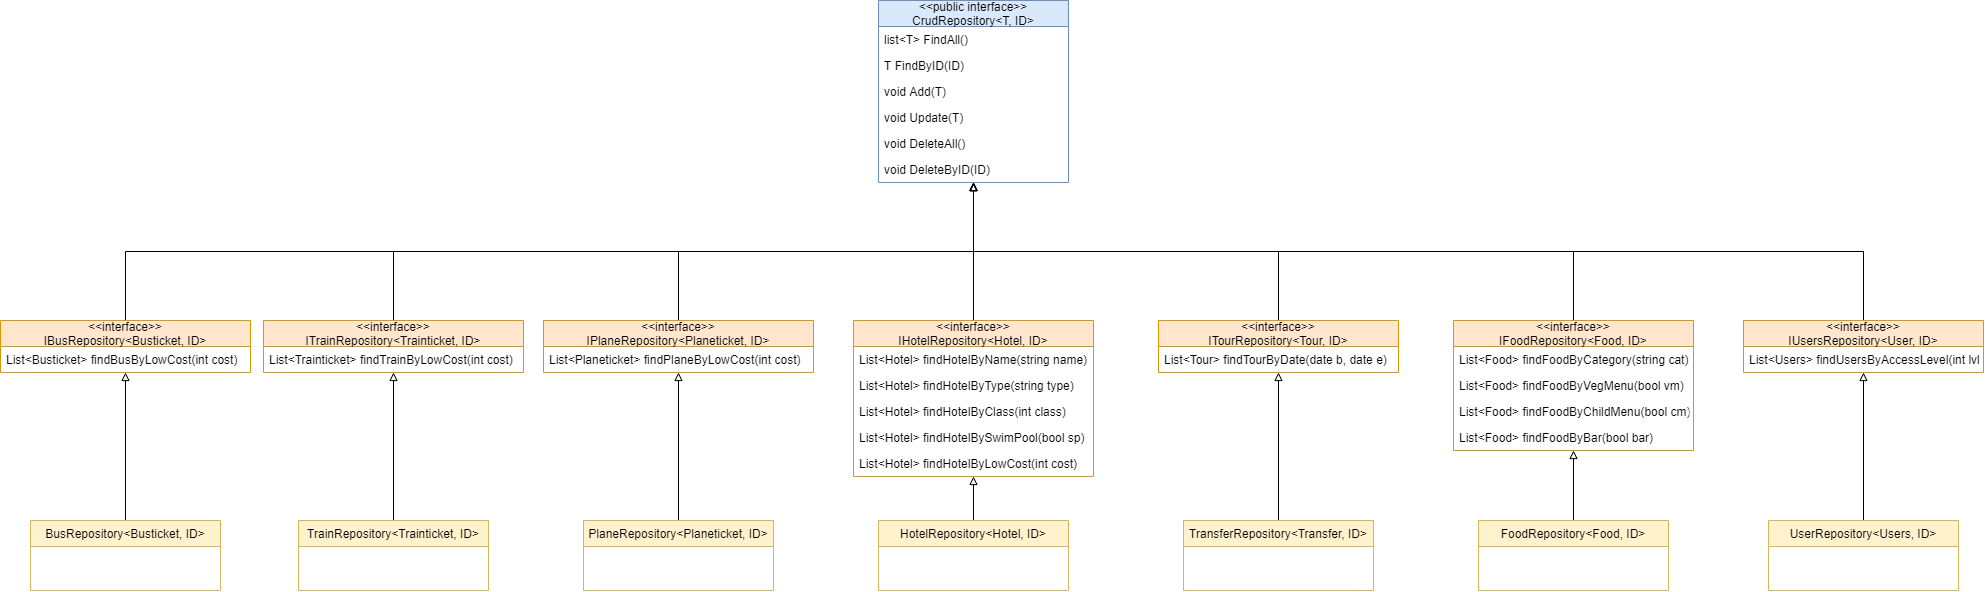

The diagram above was exported from draw.io. Its source (the exported page's mxGraphModel, read from the mxfile embedded in the PNG):
<mxGraphModel dx="3422" dy="1518" grid="1" gridSize="10" guides="1" tooltips="1" connect="1" arrows="1" fold="1" page="1" pageScale="1" pageWidth="827" pageHeight="1169" math="0" shadow="0">
  <root>
    <mxCell id="0" />
    <mxCell id="1" parent="0" />
    <mxCell id="2" value="&lt;&lt;public interface&gt;&gt;&#10;CrudRepository&lt;T, ID&gt;" style="swimlane;fontStyle=0;childLayout=stackLayout;horizontal=1;startSize=26;fillColor=#dae8fc;horizontalStack=0;resizeParent=1;resizeParentMax=0;resizeLast=0;collapsible=1;marginBottom=0;strokeColor=#6c8ebf;" vertex="1" parent="1">
      <mxGeometry x="215" y="1180" width="190" height="182" as="geometry">
        <mxRectangle x="520" y="1100" width="150" height="30" as="alternateBounds" />
      </mxGeometry>
    </mxCell>
    <mxCell id="3" value="list&lt;T&gt; FindAll()" style="text;strokeColor=none;fillColor=none;align=left;verticalAlign=top;spacingLeft=4;spacingRight=4;overflow=hidden;rotatable=0;points=[[0,0.5],[1,0.5]];portConstraint=eastwest;" vertex="1" parent="2">
      <mxGeometry y="26" width="190" height="26" as="geometry" />
    </mxCell>
    <mxCell id="4" value="T FindByID(ID)" style="text;strokeColor=none;fillColor=none;align=left;verticalAlign=top;spacingLeft=4;spacingRight=4;overflow=hidden;rotatable=0;points=[[0,0.5],[1,0.5]];portConstraint=eastwest;" vertex="1" parent="2">
      <mxGeometry y="52" width="190" height="26" as="geometry" />
    </mxCell>
    <mxCell id="5" value="void Add(T)" style="text;strokeColor=none;fillColor=none;align=left;verticalAlign=top;spacingLeft=4;spacingRight=4;overflow=hidden;rotatable=0;points=[[0,0.5],[1,0.5]];portConstraint=eastwest;" vertex="1" parent="2">
      <mxGeometry y="78" width="190" height="26" as="geometry" />
    </mxCell>
    <mxCell id="6" value="void Update(T)" style="text;strokeColor=none;fillColor=none;align=left;verticalAlign=top;spacingLeft=4;spacingRight=4;overflow=hidden;rotatable=0;points=[[0,0.5],[1,0.5]];portConstraint=eastwest;" vertex="1" parent="2">
      <mxGeometry y="104" width="190" height="26" as="geometry" />
    </mxCell>
    <mxCell id="7" value="void DeleteAll()" style="text;strokeColor=none;fillColor=none;align=left;verticalAlign=top;spacingLeft=4;spacingRight=4;overflow=hidden;rotatable=0;points=[[0,0.5],[1,0.5]];portConstraint=eastwest;" vertex="1" parent="2">
      <mxGeometry y="130" width="190" height="26" as="geometry" />
    </mxCell>
    <mxCell id="8" value="void DeleteByID(ID)" style="text;strokeColor=none;fillColor=none;align=left;verticalAlign=top;spacingLeft=4;spacingRight=4;overflow=hidden;rotatable=0;points=[[0,0.5],[1,0.5]];portConstraint=eastwest;" vertex="1" parent="2">
      <mxGeometry y="156" width="190" height="26" as="geometry" />
    </mxCell>
    <mxCell id="9" style="edgeStyle=orthogonalEdgeStyle;rounded=0;orthogonalLoop=1;jettySize=auto;html=1;exitX=0.5;exitY=0;exitDx=0;exitDy=0;endArrow=block;endFill=0;" edge="1" source="10" target="2" parent="1">
      <mxGeometry relative="1" as="geometry" />
    </mxCell>
    <mxCell id="10" value="&lt;&lt;interface&gt;&gt;&#10;ITourRepository&lt;Tour, ID&gt;" style="swimlane;fontStyle=0;childLayout=stackLayout;horizontal=1;startSize=26;fillColor=#ffe6cc;horizontalStack=0;resizeParent=1;resizeParentMax=0;resizeLast=0;collapsible=1;marginBottom=0;strokeColor=#d79b00;" vertex="1" parent="1">
      <mxGeometry x="495" y="1500" width="240" height="52" as="geometry">
        <mxRectangle x="520" y="1100" width="150" height="30" as="alternateBounds" />
      </mxGeometry>
    </mxCell>
    <mxCell id="11" value="List&lt;Tour&gt; findTourByDate(date b, date e)" style="text;strokeColor=none;fillColor=none;align=left;verticalAlign=top;spacingLeft=4;spacingRight=4;overflow=hidden;rotatable=0;points=[[0,0.5],[1,0.5]];portConstraint=eastwest;" vertex="1" parent="10">
      <mxGeometry y="26" width="240" height="26" as="geometry" />
    </mxCell>
    <mxCell id="12" style="edgeStyle=orthogonalEdgeStyle;rounded=0;orthogonalLoop=1;jettySize=auto;html=1;entryX=0.5;entryY=1;entryDx=0;entryDy=0;endArrow=block;endFill=0;exitX=0.5;exitY=0;exitDx=0;exitDy=0;" edge="1" source="13" target="2" parent="1">
      <mxGeometry relative="1" as="geometry" />
    </mxCell>
    <mxCell id="13" value="&lt;&lt;interface&gt;&gt;&#10;IFoodRepository&lt;Food, ID&gt;" style="swimlane;fontStyle=0;childLayout=stackLayout;horizontal=1;startSize=26;fillColor=#ffe6cc;horizontalStack=0;resizeParent=1;resizeParentMax=0;resizeLast=0;collapsible=1;marginBottom=0;strokeColor=#d79b00;" vertex="1" parent="1">
      <mxGeometry x="790" y="1500" width="240" height="130" as="geometry">
        <mxRectangle x="520" y="1100" width="150" height="30" as="alternateBounds" />
      </mxGeometry>
    </mxCell>
    <mxCell id="14" value="List&lt;Food&gt; findFoodByCategory(string cat)" style="text;strokeColor=none;fillColor=none;align=left;verticalAlign=top;spacingLeft=4;spacingRight=4;overflow=hidden;rotatable=0;points=[[0,0.5],[1,0.5]];portConstraint=eastwest;" vertex="1" parent="13">
      <mxGeometry y="26" width="240" height="26" as="geometry" />
    </mxCell>
    <mxCell id="15" value="List&lt;Food&gt; findFoodByVegMenu(bool vm)" style="text;strokeColor=none;fillColor=none;align=left;verticalAlign=top;spacingLeft=4;spacingRight=4;overflow=hidden;rotatable=0;points=[[0,0.5],[1,0.5]];portConstraint=eastwest;" vertex="1" parent="13">
      <mxGeometry y="52" width="240" height="26" as="geometry" />
    </mxCell>
    <mxCell id="16" value="List&lt;Food&gt; findFoodByChildMenu(bool cm)" style="text;strokeColor=none;fillColor=none;align=left;verticalAlign=top;spacingLeft=4;spacingRight=4;overflow=hidden;rotatable=0;points=[[0,0.5],[1,0.5]];portConstraint=eastwest;" vertex="1" parent="13">
      <mxGeometry y="78" width="240" height="26" as="geometry" />
    </mxCell>
    <mxCell id="17" value="List&lt;Food&gt; findFoodByBar(bool bar)" style="text;strokeColor=none;fillColor=none;align=left;verticalAlign=top;spacingLeft=4;spacingRight=4;overflow=hidden;rotatable=0;points=[[0,0.5],[1,0.5]];portConstraint=eastwest;" vertex="1" parent="13">
      <mxGeometry y="104" width="240" height="26" as="geometry" />
    </mxCell>
    <mxCell id="18" style="edgeStyle=orthogonalEdgeStyle;rounded=0;orthogonalLoop=1;jettySize=auto;html=1;exitX=0.5;exitY=0;exitDx=0;exitDy=0;endArrow=block;endFill=0;" edge="1" source="19" target="2" parent="1">
      <mxGeometry relative="1" as="geometry" />
    </mxCell>
    <mxCell id="19" value="&lt;&lt;interface&gt;&gt;&#10;IHotelRepository&lt;Hotel, ID&gt;" style="swimlane;fontStyle=0;childLayout=stackLayout;horizontal=1;startSize=26;fillColor=#ffe6cc;horizontalStack=0;resizeParent=1;resizeParentMax=0;resizeLast=0;collapsible=1;marginBottom=0;strokeColor=#d79b00;" vertex="1" parent="1">
      <mxGeometry x="190" y="1500" width="240" height="156" as="geometry">
        <mxRectangle x="520" y="1100" width="150" height="30" as="alternateBounds" />
      </mxGeometry>
    </mxCell>
    <mxCell id="20" value="List&lt;Hotel&gt; findHotelByName(string name)" style="text;strokeColor=none;fillColor=none;align=left;verticalAlign=top;spacingLeft=4;spacingRight=4;overflow=hidden;rotatable=0;points=[[0,0.5],[1,0.5]];portConstraint=eastwest;" vertex="1" parent="19">
      <mxGeometry y="26" width="240" height="26" as="geometry" />
    </mxCell>
    <mxCell id="21" value="List&lt;Hotel&gt; findHotelByType(string type)" style="text;strokeColor=none;fillColor=none;align=left;verticalAlign=top;spacingLeft=4;spacingRight=4;overflow=hidden;rotatable=0;points=[[0,0.5],[1,0.5]];portConstraint=eastwest;" vertex="1" parent="19">
      <mxGeometry y="52" width="240" height="26" as="geometry" />
    </mxCell>
    <mxCell id="22" value="List&lt;Hotel&gt; findHotelByClass(int class)" style="text;strokeColor=none;fillColor=none;align=left;verticalAlign=top;spacingLeft=4;spacingRight=4;overflow=hidden;rotatable=0;points=[[0,0.5],[1,0.5]];portConstraint=eastwest;" vertex="1" parent="19">
      <mxGeometry y="78" width="240" height="26" as="geometry" />
    </mxCell>
    <mxCell id="23" value="List&lt;Hotel&gt; findHotelBySwimPool(bool sp)" style="text;strokeColor=none;fillColor=none;align=left;verticalAlign=top;spacingLeft=4;spacingRight=4;overflow=hidden;rotatable=0;points=[[0,0.5],[1,0.5]];portConstraint=eastwest;" vertex="1" parent="19">
      <mxGeometry y="104" width="240" height="26" as="geometry" />
    </mxCell>
    <mxCell id="24" value="List&lt;Hotel&gt; findHotelByLowCost(int cost)" style="text;strokeColor=none;fillColor=none;align=left;verticalAlign=top;spacingLeft=4;spacingRight=4;overflow=hidden;rotatable=0;points=[[0,0.5],[1,0.5]];portConstraint=eastwest;" vertex="1" parent="19">
      <mxGeometry y="130" width="240" height="26" as="geometry" />
    </mxCell>
    <mxCell id="25" style="edgeStyle=orthogonalEdgeStyle;rounded=0;orthogonalLoop=1;jettySize=auto;html=1;exitX=0.5;exitY=0;exitDx=0;exitDy=0;entryX=0.5;entryY=1;entryDx=0;entryDy=0;endArrow=block;endFill=0;" edge="1" source="26" target="2" parent="1">
      <mxGeometry relative="1" as="geometry" />
    </mxCell>
    <mxCell id="26" value="&lt;&lt;interface&gt;&gt;&#10;IPlaneRepository&lt;Planeticket, ID&gt;" style="swimlane;fontStyle=0;childLayout=stackLayout;horizontal=1;startSize=26;fillColor=#ffe6cc;horizontalStack=0;resizeParent=1;resizeParentMax=0;resizeLast=0;collapsible=1;marginBottom=0;strokeColor=#d79b00;" vertex="1" parent="1">
      <mxGeometry x="-120" y="1500" width="270" height="52" as="geometry">
        <mxRectangle x="520" y="1100" width="150" height="30" as="alternateBounds" />
      </mxGeometry>
    </mxCell>
    <mxCell id="27" value="List&lt;Planeticket&gt; findPlaneByLowCost(int cost)" style="text;strokeColor=none;fillColor=none;align=left;verticalAlign=top;spacingLeft=4;spacingRight=4;overflow=hidden;rotatable=0;points=[[0,0.5],[1,0.5]];portConstraint=eastwest;" vertex="1" parent="26">
      <mxGeometry y="26" width="270" height="26" as="geometry" />
    </mxCell>
    <mxCell id="28" style="edgeStyle=orthogonalEdgeStyle;rounded=0;orthogonalLoop=1;jettySize=auto;html=1;exitX=0.5;exitY=0;exitDx=0;exitDy=0;entryX=0.5;entryY=1;entryDx=0;entryDy=0;endArrow=block;endFill=0;" edge="1" source="29" target="2" parent="1">
      <mxGeometry relative="1" as="geometry" />
    </mxCell>
    <mxCell id="29" value="&lt;&lt;interface&gt;&gt;&#10;IUsersRepository&lt;User, ID&gt;" style="swimlane;fontStyle=0;childLayout=stackLayout;horizontal=1;startSize=26;fillColor=#ffe6cc;horizontalStack=0;resizeParent=1;resizeParentMax=0;resizeLast=0;collapsible=1;marginBottom=0;strokeColor=#d79b00;" vertex="1" parent="1">
      <mxGeometry x="1080" y="1500" width="240" height="52" as="geometry">
        <mxRectangle x="520" y="1100" width="150" height="30" as="alternateBounds" />
      </mxGeometry>
    </mxCell>
    <mxCell id="30" value="List&lt;Users&gt; findUsersByAccessLevel(int lvl)" style="text;strokeColor=none;fillColor=none;align=left;verticalAlign=top;spacingLeft=4;spacingRight=4;overflow=hidden;rotatable=0;points=[[0,0.5],[1,0.5]];portConstraint=eastwest;" vertex="1" parent="29">
      <mxGeometry y="26" width="240" height="26" as="geometry" />
    </mxCell>
    <mxCell id="31" style="edgeStyle=orthogonalEdgeStyle;rounded=0;orthogonalLoop=1;jettySize=auto;html=1;exitX=0.5;exitY=0;exitDx=0;exitDy=0;endArrow=block;endFill=0;" edge="1" source="32" target="19" parent="1">
      <mxGeometry relative="1" as="geometry" />
    </mxCell>
    <mxCell id="32" value="HotelRepository&lt;Hotel, ID&gt;" style="swimlane;fontStyle=0;childLayout=stackLayout;horizontal=1;startSize=26;fillColor=#fff2cc;horizontalStack=0;resizeParent=1;resizeParentMax=0;resizeLast=0;collapsible=1;marginBottom=0;strokeColor=#d6b656;" vertex="1" parent="1">
      <mxGeometry x="215" y="1700" width="190" height="70" as="geometry">
        <mxRectangle x="520" y="1100" width="150" height="30" as="alternateBounds" />
      </mxGeometry>
    </mxCell>
    <mxCell id="33" style="edgeStyle=orthogonalEdgeStyle;rounded=0;orthogonalLoop=1;jettySize=auto;html=1;exitX=0.5;exitY=0;exitDx=0;exitDy=0;endArrow=block;endFill=0;" edge="1" source="34" target="10" parent="1">
      <mxGeometry relative="1" as="geometry" />
    </mxCell>
    <mxCell id="34" value="TransferRepository&lt;Transfer, ID&gt;" style="swimlane;fontStyle=0;childLayout=stackLayout;horizontal=1;startSize=26;fillColor=#fff2cc;horizontalStack=0;resizeParent=1;resizeParentMax=0;resizeLast=0;collapsible=1;marginBottom=0;strokeColor=#d6b656;" vertex="1" parent="1">
      <mxGeometry x="520" y="1700" width="190" height="70" as="geometry">
        <mxRectangle x="520" y="1100" width="150" height="30" as="alternateBounds" />
      </mxGeometry>
    </mxCell>
    <mxCell id="35" style="edgeStyle=orthogonalEdgeStyle;rounded=0;orthogonalLoop=1;jettySize=auto;html=1;exitX=0.5;exitY=0;exitDx=0;exitDy=0;endArrow=block;endFill=0;" edge="1" source="36" target="13" parent="1">
      <mxGeometry relative="1" as="geometry" />
    </mxCell>
    <mxCell id="36" value="FoodRepository&lt;Food, ID&gt;" style="swimlane;fontStyle=0;childLayout=stackLayout;horizontal=1;startSize=26;fillColor=#fff2cc;horizontalStack=0;resizeParent=1;resizeParentMax=0;resizeLast=0;collapsible=1;marginBottom=0;strokeColor=#d6b656;" vertex="1" parent="1">
      <mxGeometry x="815" y="1700" width="190" height="70" as="geometry">
        <mxRectangle x="520" y="1100" width="150" height="30" as="alternateBounds" />
      </mxGeometry>
    </mxCell>
    <mxCell id="37" style="edgeStyle=orthogonalEdgeStyle;rounded=0;orthogonalLoop=1;jettySize=auto;html=1;exitX=0.5;exitY=0;exitDx=0;exitDy=0;endArrow=block;endFill=0;" edge="1" source="38" target="29" parent="1">
      <mxGeometry relative="1" as="geometry" />
    </mxCell>
    <mxCell id="38" value="UserRepository&lt;Users, ID&gt;" style="swimlane;fontStyle=0;childLayout=stackLayout;horizontal=1;startSize=26;fillColor=#fff2cc;horizontalStack=0;resizeParent=1;resizeParentMax=0;resizeLast=0;collapsible=1;marginBottom=0;strokeColor=#d6b656;" vertex="1" parent="1">
      <mxGeometry x="1105" y="1700" width="190" height="70" as="geometry">
        <mxRectangle x="520" y="1100" width="150" height="30" as="alternateBounds" />
      </mxGeometry>
    </mxCell>
    <mxCell id="39" style="edgeStyle=orthogonalEdgeStyle;rounded=0;orthogonalLoop=1;jettySize=auto;html=1;exitX=0.5;exitY=0;exitDx=0;exitDy=0;endArrow=block;endFill=0;" edge="1" source="40" target="2" parent="1">
      <mxGeometry relative="1" as="geometry" />
    </mxCell>
    <mxCell id="40" value="&lt;&lt;interface&gt;&gt;&#10;ITrainRepository&lt;Trainticket, ID&gt;" style="swimlane;fontStyle=0;childLayout=stackLayout;horizontal=1;startSize=26;fillColor=#ffe6cc;horizontalStack=0;resizeParent=1;resizeParentMax=0;resizeLast=0;collapsible=1;marginBottom=0;strokeColor=#d79b00;" vertex="1" parent="1">
      <mxGeometry x="-400" y="1500" width="260" height="52" as="geometry">
        <mxRectangle x="520" y="1100" width="150" height="30" as="alternateBounds" />
      </mxGeometry>
    </mxCell>
    <mxCell id="41" value="List&lt;Trainticket&gt; findTrainByLowCost(int cost)" style="text;strokeColor=none;fillColor=none;align=left;verticalAlign=top;spacingLeft=4;spacingRight=4;overflow=hidden;rotatable=0;points=[[0,0.5],[1,0.5]];portConstraint=eastwest;" vertex="1" parent="40">
      <mxGeometry y="26" width="260" height="26" as="geometry" />
    </mxCell>
    <mxCell id="42" style="edgeStyle=orthogonalEdgeStyle;rounded=0;orthogonalLoop=1;jettySize=auto;html=1;exitX=0.5;exitY=0;exitDx=0;exitDy=0;endArrow=block;endFill=0;" edge="1" source="43" target="2" parent="1">
      <mxGeometry relative="1" as="geometry" />
    </mxCell>
    <mxCell id="43" value="&lt;&lt;interface&gt;&gt;&#10;IBusRepository&lt;Busticket, ID&gt;" style="swimlane;fontStyle=0;childLayout=stackLayout;horizontal=1;startSize=26;fillColor=#ffe6cc;horizontalStack=0;resizeParent=1;resizeParentMax=0;resizeLast=0;collapsible=1;marginBottom=0;strokeColor=#d79b00;" vertex="1" parent="1">
      <mxGeometry x="-663" y="1500" width="250" height="52" as="geometry">
        <mxRectangle x="520" y="1100" width="150" height="30" as="alternateBounds" />
      </mxGeometry>
    </mxCell>
    <mxCell id="44" value="List&lt;Busticket&gt; findBusByLowCost(int cost)" style="text;strokeColor=none;fillColor=none;align=left;verticalAlign=top;spacingLeft=4;spacingRight=4;overflow=hidden;rotatable=0;points=[[0,0.5],[1,0.5]];portConstraint=eastwest;" vertex="1" parent="43">
      <mxGeometry y="26" width="250" height="26" as="geometry" />
    </mxCell>
    <mxCell id="45" style="edgeStyle=orthogonalEdgeStyle;rounded=0;orthogonalLoop=1;jettySize=auto;html=1;exitX=0.5;exitY=0;exitDx=0;exitDy=0;endArrow=block;endFill=0;" edge="1" source="46" target="26" parent="1">
      <mxGeometry relative="1" as="geometry" />
    </mxCell>
    <mxCell id="46" value="PlaneRepository&lt;Planeticket, ID&gt;" style="swimlane;fontStyle=0;childLayout=stackLayout;horizontal=1;startSize=26;fillColor=#fff2cc;horizontalStack=0;resizeParent=1;resizeParentMax=0;resizeLast=0;collapsible=1;marginBottom=0;strokeColor=#d6b656;" vertex="1" parent="1">
      <mxGeometry x="-80" y="1700" width="190" height="70" as="geometry">
        <mxRectangle x="520" y="1100" width="150" height="30" as="alternateBounds" />
      </mxGeometry>
    </mxCell>
    <mxCell id="47" style="edgeStyle=orthogonalEdgeStyle;rounded=0;orthogonalLoop=1;jettySize=auto;html=1;exitX=0.5;exitY=0;exitDx=0;exitDy=0;endArrow=block;endFill=0;" edge="1" source="48" target="40" parent="1">
      <mxGeometry relative="1" as="geometry" />
    </mxCell>
    <mxCell id="48" value="TrainRepository&lt;Trainticket, ID&gt;" style="swimlane;fontStyle=0;childLayout=stackLayout;horizontal=1;startSize=26;fillColor=#fff2cc;horizontalStack=0;resizeParent=1;resizeParentMax=0;resizeLast=0;collapsible=1;marginBottom=0;strokeColor=#d6b656;" vertex="1" parent="1">
      <mxGeometry x="-365" y="1700" width="190" height="70" as="geometry">
        <mxRectangle x="520" y="1100" width="150" height="30" as="alternateBounds" />
      </mxGeometry>
    </mxCell>
    <mxCell id="49" style="edgeStyle=orthogonalEdgeStyle;rounded=0;orthogonalLoop=1;jettySize=auto;html=1;exitX=0.5;exitY=0;exitDx=0;exitDy=0;endArrow=block;endFill=0;" edge="1" source="50" target="43" parent="1">
      <mxGeometry relative="1" as="geometry" />
    </mxCell>
    <mxCell id="50" value="BusRepository&lt;Busticket, ID&gt;" style="swimlane;fontStyle=0;childLayout=stackLayout;horizontal=1;startSize=26;fillColor=#fff2cc;horizontalStack=0;resizeParent=1;resizeParentMax=0;resizeLast=0;collapsible=1;marginBottom=0;strokeColor=#d6b656;" vertex="1" parent="1">
      <mxGeometry x="-633" y="1700" width="190" height="70" as="geometry">
        <mxRectangle x="520" y="1100" width="150" height="30" as="alternateBounds" />
      </mxGeometry>
    </mxCell>
  </root>
</mxGraphModel>